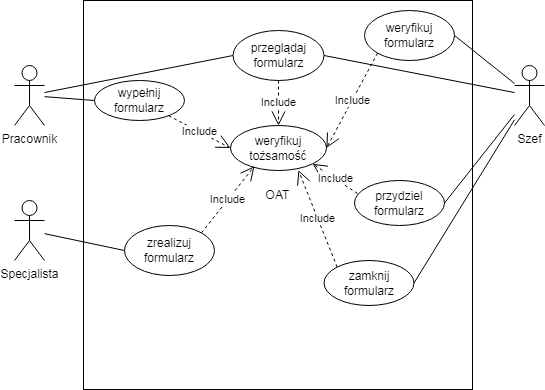

The diagram above was exported from draw.io. Its source (the exported page's mxGraphModel, read from the mxfile embedded in the PNG):
<mxGraphModel dx="813" dy="454" grid="1" gridSize="10" guides="1" tooltips="1" connect="1" arrows="1" fold="1" page="1" pageScale="1" pageWidth="827" pageHeight="1169" math="0" shadow="0">
  <root>
    <mxCell id="0" />
    <mxCell id="1" parent="0" />
    <mxCell id="TfYVs6jvsO3D0MS53n2k-1" value="OAT" style="whiteSpace=wrap;html=1;aspect=fixed;" vertex="1" parent="1">
      <mxGeometry x="219" y="210" width="389" height="389" as="geometry" />
    </mxCell>
    <mxCell id="TfYVs6jvsO3D0MS53n2k-2" value="Pracownik" style="shape=umlActor;verticalLabelPosition=bottom;verticalAlign=top;html=1;outlineConnect=0;" vertex="1" parent="1">
      <mxGeometry x="150" y="275" width="30" height="60" as="geometry" />
    </mxCell>
    <mxCell id="TfYVs6jvsO3D0MS53n2k-3" value="Szef" style="shape=umlActor;verticalLabelPosition=bottom;verticalAlign=top;html=1;outlineConnect=0;" vertex="1" parent="1">
      <mxGeometry x="650" y="275" width="30" height="60" as="geometry" />
    </mxCell>
    <mxCell id="TfYVs6jvsO3D0MS53n2k-4" value="Specjalista" style="shape=umlActor;verticalLabelPosition=bottom;verticalAlign=top;html=1;outlineConnect=0;" vertex="1" parent="1">
      <mxGeometry x="150" y="410" width="30" height="60" as="geometry" />
    </mxCell>
    <mxCell id="TfYVs6jvsO3D0MS53n2k-5" value="wypełnij formularz" style="ellipse;whiteSpace=wrap;html=1;" vertex="1" parent="1">
      <mxGeometry x="230" y="290" width="90" height="40" as="geometry" />
    </mxCell>
    <mxCell id="TfYVs6jvsO3D0MS53n2k-6" value="" style="endArrow=none;html=1;rounded=0;entryX=0;entryY=0.5;entryDx=0;entryDy=0;" edge="1" parent="1" source="TfYVs6jvsO3D0MS53n2k-2" target="TfYVs6jvsO3D0MS53n2k-5">
      <mxGeometry width="50" height="50" relative="1" as="geometry">
        <mxPoint x="220" y="290" as="sourcePoint" />
        <mxPoint x="280" y="300" as="targetPoint" />
      </mxGeometry>
    </mxCell>
    <mxCell id="TfYVs6jvsO3D0MS53n2k-7" value="przeglądaj formularz" style="ellipse;whiteSpace=wrap;html=1;" vertex="1" parent="1">
      <mxGeometry x="368.5" y="240" width="91" height="50" as="geometry" />
    </mxCell>
    <mxCell id="TfYVs6jvsO3D0MS53n2k-10" value="" style="endArrow=none;html=1;rounded=0;entryX=0;entryY=0.5;entryDx=0;entryDy=0;" edge="1" parent="1" source="TfYVs6jvsO3D0MS53n2k-2" target="TfYVs6jvsO3D0MS53n2k-7">
      <mxGeometry width="50" height="50" relative="1" as="geometry">
        <mxPoint x="210" y="330" as="sourcePoint" />
        <mxPoint x="240" y="350" as="targetPoint" />
      </mxGeometry>
    </mxCell>
    <mxCell id="TfYVs6jvsO3D0MS53n2k-11" value="weryfikuj formularz" style="ellipse;whiteSpace=wrap;html=1;" vertex="1" parent="1">
      <mxGeometry x="500" y="220" width="90" height="50" as="geometry" />
    </mxCell>
    <mxCell id="TfYVs6jvsO3D0MS53n2k-12" value="" style="endArrow=none;html=1;rounded=0;entryX=1;entryY=0.5;entryDx=0;entryDy=0;" edge="1" parent="1" source="TfYVs6jvsO3D0MS53n2k-3" target="TfYVs6jvsO3D0MS53n2k-11">
      <mxGeometry width="50" height="50" relative="1" as="geometry">
        <mxPoint x="610" y="390" as="sourcePoint" />
        <mxPoint x="530" y="400" as="targetPoint" />
      </mxGeometry>
    </mxCell>
    <mxCell id="TfYVs6jvsO3D0MS53n2k-13" value="zrealizuj formularz" style="ellipse;whiteSpace=wrap;html=1;" vertex="1" parent="1">
      <mxGeometry x="260" y="435" width="90" height="50" as="geometry" />
    </mxCell>
    <mxCell id="TfYVs6jvsO3D0MS53n2k-14" value="przydziel formularz" style="ellipse;whiteSpace=wrap;html=1;" vertex="1" parent="1">
      <mxGeometry x="490" y="390" width="90" height="45" as="geometry" />
    </mxCell>
    <mxCell id="TfYVs6jvsO3D0MS53n2k-15" value="" style="endArrow=none;html=1;rounded=0;entryX=1;entryY=0.5;entryDx=0;entryDy=0;" edge="1" parent="1" source="TfYVs6jvsO3D0MS53n2k-3" target="TfYVs6jvsO3D0MS53n2k-14">
      <mxGeometry width="50" height="50" relative="1" as="geometry">
        <mxPoint x="560" y="460" as="sourcePoint" />
        <mxPoint x="610" y="410" as="targetPoint" />
      </mxGeometry>
    </mxCell>
    <mxCell id="TfYVs6jvsO3D0MS53n2k-16" value="" style="endArrow=none;html=1;rounded=0;entryX=0;entryY=0.5;entryDx=0;entryDy=0;" edge="1" parent="1" source="TfYVs6jvsO3D0MS53n2k-4" target="TfYVs6jvsO3D0MS53n2k-13">
      <mxGeometry width="50" height="50" relative="1" as="geometry">
        <mxPoint x="230" y="480" as="sourcePoint" />
        <mxPoint x="280" y="430" as="targetPoint" />
      </mxGeometry>
    </mxCell>
    <mxCell id="TfYVs6jvsO3D0MS53n2k-17" value="zamknij formularz" style="ellipse;whiteSpace=wrap;html=1;" vertex="1" parent="1">
      <mxGeometry x="459.5" y="470" width="90" height="45" as="geometry" />
    </mxCell>
    <mxCell id="TfYVs6jvsO3D0MS53n2k-18" value="" style="endArrow=none;html=1;rounded=0;exitX=1;exitY=0.5;exitDx=0;exitDy=0;" edge="1" parent="1" source="TfYVs6jvsO3D0MS53n2k-17" target="TfYVs6jvsO3D0MS53n2k-3">
      <mxGeometry width="50" height="50" relative="1" as="geometry">
        <mxPoint x="630" y="460" as="sourcePoint" />
        <mxPoint x="630" y="360" as="targetPoint" />
      </mxGeometry>
    </mxCell>
    <mxCell id="TfYVs6jvsO3D0MS53n2k-20" value="" style="endArrow=none;html=1;rounded=0;exitX=1;exitY=0.5;exitDx=0;exitDy=0;" edge="1" parent="1" source="TfYVs6jvsO3D0MS53n2k-7" target="TfYVs6jvsO3D0MS53n2k-3">
      <mxGeometry width="50" height="50" relative="1" as="geometry">
        <mxPoint x="530" y="455" as="sourcePoint" />
        <mxPoint x="650" y="400" as="targetPoint" />
      </mxGeometry>
    </mxCell>
    <mxCell id="TfYVs6jvsO3D0MS53n2k-21" value="weryfikuj tożsamość" style="ellipse;whiteSpace=wrap;html=1;" vertex="1" parent="1">
      <mxGeometry x="366" y="335" width="96" height="45" as="geometry" />
    </mxCell>
    <mxCell id="TfYVs6jvsO3D0MS53n2k-28" value="Include" style="endArrow=open;endSize=12;dashed=1;html=1;rounded=0;entryX=1;entryY=0.5;entryDx=0;entryDy=0;exitX=0;exitY=1;exitDx=0;exitDy=0;" edge="1" parent="1" source="TfYVs6jvsO3D0MS53n2k-11" target="TfYVs6jvsO3D0MS53n2k-21">
      <mxGeometry width="160" relative="1" as="geometry">
        <mxPoint x="680" y="400" as="sourcePoint" />
        <mxPoint x="840" y="400" as="targetPoint" />
      </mxGeometry>
    </mxCell>
    <mxCell id="TfYVs6jvsO3D0MS53n2k-29" value="Include" style="endArrow=open;endSize=12;dashed=1;html=1;rounded=0;entryX=1;entryY=1;entryDx=0;entryDy=0;exitX=0.033;exitY=0.289;exitDx=0;exitDy=0;exitPerimeter=0;" edge="1" parent="1" source="TfYVs6jvsO3D0MS53n2k-14" target="TfYVs6jvsO3D0MS53n2k-21">
      <mxGeometry width="160" relative="1" as="geometry">
        <mxPoint x="640" y="500" as="sourcePoint" />
        <mxPoint x="800" y="500" as="targetPoint" />
      </mxGeometry>
    </mxCell>
    <mxCell id="TfYVs6jvsO3D0MS53n2k-30" value="Include" style="endArrow=open;endSize=12;dashed=1;html=1;rounded=0;entryX=0.5;entryY=0;entryDx=0;entryDy=0;exitX=0.5;exitY=1;exitDx=0;exitDy=0;" edge="1" parent="1" source="TfYVs6jvsO3D0MS53n2k-7" target="TfYVs6jvsO3D0MS53n2k-21">
      <mxGeometry width="160" relative="1" as="geometry">
        <mxPoint x="360" y="150" as="sourcePoint" />
        <mxPoint x="520" y="150" as="targetPoint" />
      </mxGeometry>
    </mxCell>
    <mxCell id="TfYVs6jvsO3D0MS53n2k-31" value="Include" style="endArrow=open;endSize=12;dashed=1;html=1;rounded=0;entryX=0.707;entryY=0.994;entryDx=0;entryDy=0;entryPerimeter=0;exitX=0;exitY=0;exitDx=0;exitDy=0;" edge="1" parent="1" source="TfYVs6jvsO3D0MS53n2k-17" target="TfYVs6jvsO3D0MS53n2k-21">
      <mxGeometry width="160" relative="1" as="geometry">
        <mxPoint x="380" y="450" as="sourcePoint" />
        <mxPoint x="540" y="450" as="targetPoint" />
      </mxGeometry>
    </mxCell>
    <mxCell id="TfYVs6jvsO3D0MS53n2k-32" value="Include" style="endArrow=open;endSize=12;dashed=1;html=1;rounded=0;entryX=0;entryY=0.5;entryDx=0;entryDy=0;" edge="1" parent="1" source="TfYVs6jvsO3D0MS53n2k-5" target="TfYVs6jvsO3D0MS53n2k-21">
      <mxGeometry width="160" relative="1" as="geometry">
        <mxPoint x="270" y="380" as="sourcePoint" />
        <mxPoint x="430" y="380" as="targetPoint" />
      </mxGeometry>
    </mxCell>
    <mxCell id="TfYVs6jvsO3D0MS53n2k-33" value="Include" style="endArrow=open;endSize=12;dashed=1;html=1;rounded=0;entryX=0.249;entryY=0.905;entryDx=0;entryDy=0;entryPerimeter=0;exitX=1;exitY=0;exitDx=0;exitDy=0;" edge="1" parent="1" source="TfYVs6jvsO3D0MS53n2k-13" target="TfYVs6jvsO3D0MS53n2k-21">
      <mxGeometry width="160" relative="1" as="geometry">
        <mxPoint x="240" y="420" as="sourcePoint" />
        <mxPoint x="400" y="420" as="targetPoint" />
      </mxGeometry>
    </mxCell>
  </root>
</mxGraphModel>